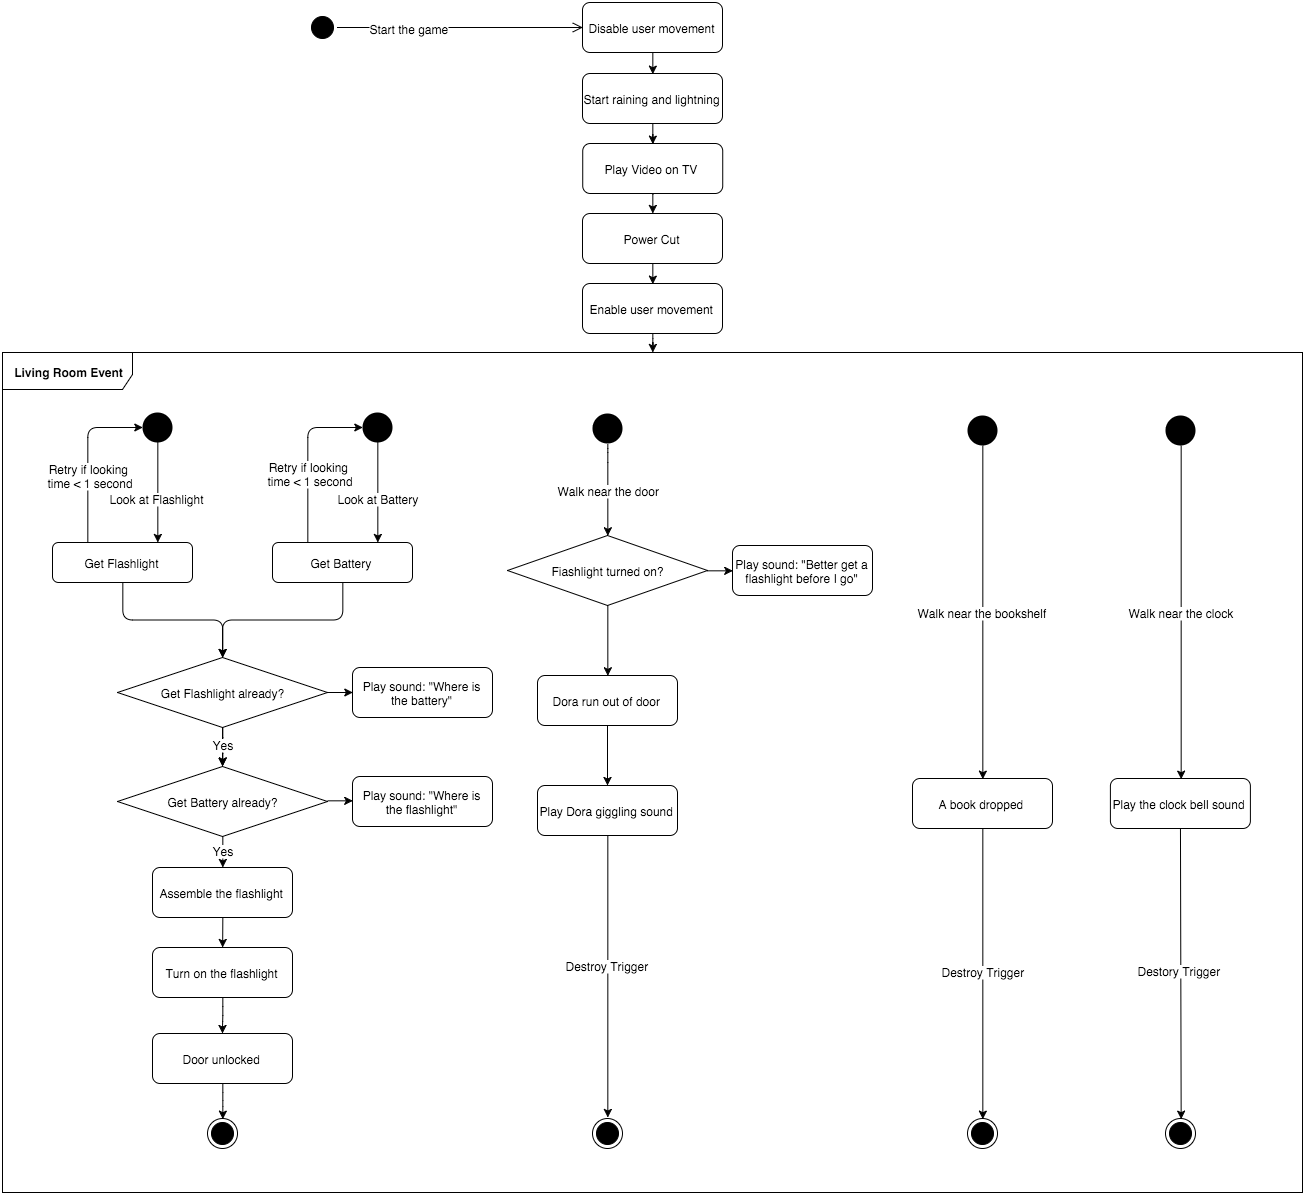

The diagram above was exported from draw.io. Its source (the exported page's mxGraphModel, read from the mxfile embedded in the PNG):
<mxGraphModel dx="1723" dy="1165" grid="1" gridSize="10" guides="1" tooltips="1" connect="1" arrows="1" fold="1" page="0" pageScale="1.5" pageWidth="826" pageHeight="1169" background="#ffffff" math="0">
  <root>
    <mxCell id="0" style=";html=1;" />
    <mxCell id="1" style=";html=1;" parent="0" />
    <mxCell id="124" value="Get Battery" style="rounded=1;fillColor=#ffffff;html=1;strokeColor=#000000;" parent="1" vertex="1">
      <mxGeometry x="210" y="390" width="140" height="40" as="geometry" />
    </mxCell>
    <mxCell id="400" value="" style="edgeStyle=orthogonalEdgeStyle;rounded=1;html=1;" parent="1" source="126" target="271" edge="1">
      <mxGeometry relative="1" as="geometry" />
    </mxCell>
    <mxCell id="126" value="&lt;span&gt;Enable user movement&lt;/span&gt;" style="rounded=1;fillColor=#ffffff;html=1;strokeColor=#000000;" parent="1" vertex="1">
      <mxGeometry x="520.0000000000001" y="131" width="140" height="50" as="geometry" />
    </mxCell>
    <mxCell id="239" value="" style="edgeStyle=none;rounded=0;html=1;exitX=0.5;exitY=1;" parent="1" source="246" target="238" edge="1">
      <mxGeometry relative="1" as="geometry" />
    </mxCell>
    <mxCell id="370" value="" style="edgeStyle=orthogonalEdgeStyle;rounded=1;html=1;entryX=0.5;entryY=0;exitX=0.5;exitY=1;" parent="1" source="418" target="246" edge="1">
      <mxGeometry relative="1" as="geometry">
        <mxPoint x="160" y="755" as="targetPoint" />
        <Array as="points">
          <mxPoint x="160" y="684" />
        </Array>
      </mxGeometry>
    </mxCell>
    <mxCell id="373" value="Yes" style="text;html=1;resizable=0;points=[];;align=center;verticalAlign=middle;labelBackgroundColor=#ffffff;" parent="370" vertex="1" connectable="0">
      <mxGeometry x="0.1288" y="-5" relative="1" as="geometry">
        <mxPoint x="5" y="-5" as="offset" />
      </mxGeometry>
    </mxCell>
    <mxCell id="419" value="" style="edgeStyle=orthogonalEdgeStyle;rounded=1;html=1;fontSize=12;" parent="1" source="127" target="418" edge="1">
      <mxGeometry relative="1" as="geometry" />
    </mxCell>
    <mxCell id="438" style="edgeStyle=orthogonalEdgeStyle;rounded=1;html=1;exitX=1;exitY=0.5;entryX=0;entryY=0.5;fontSize=12;" parent="1" source="127" target="432" edge="1">
      <mxGeometry relative="1" as="geometry" />
    </mxCell>
    <mxCell id="127" value="Get Flashlight already?" style="rhombus;whiteSpace=wrap;html=1;fontFamily=Helvetica;fontSize=12;fontColor=#000000;align=center;strokeColor=#000000;fillColor=#ffffff;" parent="1" vertex="1">
      <mxGeometry x="55" y="505" width="210" height="70" as="geometry" />
    </mxCell>
    <mxCell id="246" value="Assemble the flashlight" style="rounded=1;fillColor=#ffffff;html=1;strokeColor=#000000;" parent="1" vertex="1">
      <mxGeometry x="90" y="715" width="140" height="50" as="geometry" />
    </mxCell>
    <mxCell id="238" value="Turn on the flashlight" style="rounded=1;fillColor=#ffffff;html=1;strokeColor=#000000;" parent="1" vertex="1">
      <mxGeometry x="90" y="795" width="140" height="50" as="geometry" />
    </mxCell>
    <mxCell id="135" value="Get Flashlight" style="rounded=1;fillColor=#ffffff;html=1;strokeColor=#000000;" parent="1" vertex="1">
      <mxGeometry x="-10" y="390" width="140" height="40" as="geometry" />
    </mxCell>
    <mxCell id="158" value="" style="edgeStyle=elbowEdgeStyle;elbow=vertical;html=1;exitX=0.5;exitY=1;" parent="1" source="124" target="127" edge="1">
      <mxGeometry x="-500" y="158" width="100" height="100" as="geometry">
        <mxPoint x="280" y="478" as="sourcePoint" />
        <mxPoint x="-400" y="158" as="targetPoint" />
      </mxGeometry>
    </mxCell>
    <mxCell id="376" value="" style="edgeStyle=orthogonalEdgeStyle;rounded=1;html=1;entryX=0.5;entryY=0;" parent="1" source="167" target="374" edge="1">
      <mxGeometry relative="1" as="geometry">
        <mxPoint x="160.00000000000023" y="1065" as="targetPoint" />
        <Array as="points" />
      </mxGeometry>
    </mxCell>
    <mxCell id="167" value="Door unlocked" style="rounded=1;fillColor=#ffffff;html=1;strokeColor=#000000;" parent="1" vertex="1">
      <mxGeometry x="90" y="881" width="140" height="50" as="geometry" />
    </mxCell>
    <mxCell id="175" value="" style="edgeStyle=elbowEdgeStyle;elbow=vertical;html=1;exitX=0.5;exitY=1;entryX=0.5;entryY=0;" parent="1" source="135" target="127" edge="1">
      <mxGeometry x="-500" y="158" width="100" height="100" as="geometry">
        <mxPoint x="-500" y="258" as="sourcePoint" />
        <mxPoint x="160" y="578" as="targetPoint" />
        <Array as="points" />
      </mxGeometry>
    </mxCell>
    <mxCell id="180" value="" style="edgeStyle=elbowEdgeStyle;elbow=vertical;html=1;exitX=0.5;exitY=1;" parent="1" source="238" target="167" edge="1">
      <mxGeometry x="-95" y="45" width="100" height="100" as="geometry">
        <mxPoint x="-95" y="145" as="sourcePoint" />
        <mxPoint x="5" y="45" as="targetPoint" />
      </mxGeometry>
    </mxCell>
    <mxCell id="397" value="" style="edgeStyle=orthogonalEdgeStyle;rounded=1;html=1;exitX=0.5;exitY=1;" parent="1" source="401" target="396" edge="1">
      <mxGeometry relative="1" as="geometry">
        <Array as="points">
          <mxPoint x="590" y="-19" />
        </Array>
      </mxGeometry>
    </mxCell>
    <mxCell id="459" style="edgeStyle=orthogonalEdgeStyle;rounded=1;html=1;exitX=0.5;exitY=1;entryX=0.5;entryY=0;fontSize=12;" parent="1" source="211" target="457" edge="1">
      <mxGeometry relative="1" as="geometry" />
    </mxCell>
    <mxCell id="211" value="Disable user movement" style="rounded=1;fillColor=#ffffff;html=1;strokeColor=#000000;" parent="1" vertex="1">
      <mxGeometry x="520.0000000000001" y="-150" width="140" height="50" as="geometry" />
    </mxCell>
    <mxCell id="401" value="&lt;span&gt;Play Video on TV&lt;/span&gt;" style="rounded=1;fillColor=#ffffff;html=1;strokeColor=#000000;" parent="1" vertex="1">
      <mxGeometry x="520.225806451613" y="-9" width="140" height="50" as="geometry" />
    </mxCell>
    <mxCell id="398" value="" style="edgeStyle=orthogonalEdgeStyle;rounded=1;html=1;entryX=0.5;entryY=0;exitX=0.5;exitY=1;" parent="1" source="396" target="126" edge="1">
      <mxGeometry relative="1" as="geometry">
        <Array as="points" />
      </mxGeometry>
    </mxCell>
    <mxCell id="396" value="&lt;span&gt;Power Cut&lt;/span&gt;" style="rounded=1;fillColor=#ffffff;html=1;strokeColor=#000000;" parent="1" vertex="1">
      <mxGeometry x="520.0000000000001" y="61.000000000000014" width="140" height="50" as="geometry" />
    </mxCell>
    <mxCell id="225" value="" style="ellipse;fillColor=#000000;strokeColor=none;html=1;" parent="1" vertex="1">
      <mxGeometry x="80" y="260" width="30" height="30" as="geometry" />
    </mxCell>
    <mxCell id="226" value="" style="elbow=horizontal;html=1;entryX=0.75;entryY=0;exitX=0.5;exitY=1;" parent="1" source="225" target="135" edge="1">
      <mxGeometry x="-1220" y="-30" width="100" height="100" as="geometry">
        <mxPoint x="-1220" y="70" as="sourcePoint" />
        <mxPoint x="105" y="410" as="targetPoint" />
      </mxGeometry>
    </mxCell>
    <mxCell id="231" value="Look at Flashlight" style="text;html=1;resizable=0;points=[];;align=center;verticalAlign=middle;labelBackgroundColor=#ffffff;" parent="226" vertex="1" connectable="0">
      <mxGeometry relative="1" as="geometry">
        <mxPoint x="-1" y="5" as="offset" />
      </mxGeometry>
    </mxCell>
    <mxCell id="227" value="" style="edgeStyle=elbowEdgeStyle;elbow=vertical;html=1;entryX=0;entryY=0.5;exitX=0.25;exitY=0;" parent="1" source="135" target="225" edge="1">
      <mxGeometry x="-1220" y="-30" width="100" height="100" as="geometry">
        <mxPoint x="20" y="410" as="sourcePoint" />
        <mxPoint x="-1120" y="-30" as="targetPoint" />
        <Array as="points">
          <mxPoint x="20" y="275" />
        </Array>
      </mxGeometry>
    </mxCell>
    <mxCell id="232" value="&lt;div&gt;Retry if&amp;nbsp;&lt;span style=&quot;line-height: 1.2&quot;&gt;looking&amp;nbsp;&lt;/span&gt;&lt;/div&gt;&lt;div&gt;&lt;span style=&quot;line-height: 1.2&quot;&gt;time &amp;lt; 1 second&lt;/span&gt;&lt;/div&gt;" style="text;html=1;resizable=0;points=[];;align=center;verticalAlign=middle;labelBackgroundColor=#ffffff;" parent="227" vertex="1" connectable="0">
      <mxGeometry relative="1" as="geometry">
        <mxPoint x="2" y="17" as="offset" />
      </mxGeometry>
    </mxCell>
    <mxCell id="233" value="" style="ellipse;fillColor=#000000;strokeColor=none;html=1;" parent="1" vertex="1">
      <mxGeometry x="300" y="260" width="30" height="30" as="geometry" />
    </mxCell>
    <mxCell id="234" value="" style="elbow=horizontal;html=1;entryX=0.75;entryY=0;exitX=0.5;exitY=1;" parent="1" source="233" target="124" edge="1">
      <mxGeometry x="-1010" y="-30" width="100" height="100" as="geometry">
        <mxPoint x="-1010" y="70" as="sourcePoint" />
        <mxPoint x="305" y="413.66666666666674" as="targetPoint" />
      </mxGeometry>
    </mxCell>
    <mxCell id="235" value="Look at Battery" style="text;html=1;resizable=0;points=[];;align=center;verticalAlign=middle;labelBackgroundColor=#ffffff;" parent="234" vertex="1" connectable="0">
      <mxGeometry relative="1" as="geometry">
        <mxPoint y="5" as="offset" />
      </mxGeometry>
    </mxCell>
    <mxCell id="236" value="" style="edgeStyle=elbowEdgeStyle;elbow=vertical;html=1;entryX=0;entryY=0.5;exitX=0.25;exitY=0;" parent="1" source="124" target="233" edge="1">
      <mxGeometry x="-1010" y="-30" width="100" height="100" as="geometry">
        <mxPoint x="235" y="413.66666666666674" as="sourcePoint" />
        <mxPoint x="-910" y="-30" as="targetPoint" />
        <Array as="points">
          <mxPoint x="230" y="275" />
        </Array>
      </mxGeometry>
    </mxCell>
    <mxCell id="237" value="&lt;div&gt;Retry if&amp;nbsp;&lt;span style=&quot;line-height: 1.2&quot;&gt;looking&amp;nbsp;&lt;/span&gt;&lt;/div&gt;&lt;div&gt;&lt;span style=&quot;line-height: 1.2&quot;&gt;time &amp;lt; 1 second&lt;/span&gt;&lt;/div&gt;" style="text;html=1;resizable=0;points=[];;align=center;verticalAlign=middle;labelBackgroundColor=#ffffff;" parent="236" vertex="1" connectable="0">
      <mxGeometry relative="1" as="geometry">
        <mxPoint x="2" y="15" as="offset" />
      </mxGeometry>
    </mxCell>
    <mxCell id="277" value="" style="edgeStyle=none;rounded=0;html=1;" parent="1" source="260" target="276" edge="1">
      <mxGeometry relative="1" as="geometry" />
    </mxCell>
    <mxCell id="260" value="&lt;span&gt;Dora run out of door&lt;/span&gt;" style="rounded=1;fillColor=#ffffff;html=1;strokeColor=#000000;" parent="1" vertex="1">
      <mxGeometry x="474.9999999999997" y="523" width="140" height="50" as="geometry" />
    </mxCell>
    <mxCell id="450" style="edgeStyle=orthogonalEdgeStyle;rounded=1;html=1;exitX=0.5;exitY=1;entryX=0.5;entryY=0;fontSize=12;" parent="1" source="276" target="279" edge="1">
      <mxGeometry relative="1" as="geometry" />
    </mxCell>
    <mxCell id="451" value="&lt;span&gt;Destroy Trigger&lt;/span&gt;" style="text;html=1;resizable=0;points=[];;align=center;verticalAlign=middle;labelBackgroundColor=#ffffff;fontSize=12;" parent="450" vertex="1" connectable="0">
      <mxGeometry x="-0.0889" y="-1" relative="1" as="geometry">
        <mxPoint as="offset" />
      </mxGeometry>
    </mxCell>
    <mxCell id="276" value="Play Dora giggling sound" style="rounded=1;fillColor=#ffffff;html=1;strokeColor=#000000;" parent="1" vertex="1">
      <mxGeometry x="474.9999999999997" y="633" width="140" height="50" as="geometry" />
    </mxCell>
    <mxCell id="249" value="Walk" style="ellipse;fillColor=#000000;strokeColor=none;html=1;" parent="1" vertex="1">
      <mxGeometry x="529.9999999999997" y="260.8604651162791" width="30" height="30" as="geometry" />
    </mxCell>
    <mxCell id="250" value="" style="elbow=horizontal;html=1;entryX=0.5;entryY=0;exitX=0.5;exitY=1;entryPerimeter=0;edgeStyle=orthogonalEdgeStyle;" parent="1" source="249" target="343" edge="1">
      <mxGeometry x="-775" y="5" width="100" height="100" as="geometry">
        <mxPoint x="-775" y="105" as="sourcePoint" />
        <mxPoint x="530.1860465116279" y="385.79069767441865" as="targetPoint" />
        <Array as="points">
          <mxPoint x="545" y="300" />
        </Array>
      </mxGeometry>
    </mxCell>
    <mxCell id="278" value="Walk near the door" style="text;html=1;resizable=0;points=[];;align=center;verticalAlign=middle;labelBackgroundColor=#ffffff;" parent="250" vertex="1" connectable="0">
      <mxGeometry relative="1" as="geometry">
        <mxPoint y="-1" as="offset" />
      </mxGeometry>
    </mxCell>
    <mxCell id="267" value="" style="ellipse;html=1;shape=startState;fillColor=#000000;strokeColor=#000000;align=right;" parent="1" vertex="1">
      <mxGeometry x="245" y="-140" width="30" height="30" as="geometry" />
    </mxCell>
    <mxCell id="268" value="" style="html=1;verticalAlign=bottom;endArrow=open;endSize=8;strokeColor=#000000;entryX=0;entryY=0.5;" parent="1" source="267" target="211" edge="1">
      <mxGeometry relative="1" as="geometry">
        <mxPoint x="290" y="354" as="targetPoint" />
        <mxPoint x="275" y="-149" as="sourcePoint" />
      </mxGeometry>
    </mxCell>
    <mxCell id="270" value="Start the game" style="text;html=1;resizable=0;points=[];;align=center;verticalAlign=middle;labelBackgroundColor=#ffffff;" parent="268" vertex="1" connectable="0">
      <mxGeometry x="-0.4091" relative="1" as="geometry">
        <mxPoint as="offset" />
      </mxGeometry>
    </mxCell>
    <mxCell id="271" value="Living Room Event" style="fillColor=#ffffff;html=1;shape=umlFrame;whiteSpace=wrap;html=1;strokeColor=#000000;align=center;width=130;height=37;fontStyle=1" parent="1" vertex="1">
      <mxGeometry x="-60" y="200" width="1300" height="840" as="geometry" />
    </mxCell>
    <mxCell id="279" value="" style="ellipse;html=1;shape=endState;fillColor=#000000;strokeColor=#000000;align=center;" parent="1" vertex="1">
      <mxGeometry x="530.0000000000003" y="965.6129032258065" width="30" height="30" as="geometry" />
    </mxCell>
    <mxCell id="455" style="edgeStyle=orthogonalEdgeStyle;rounded=1;html=1;exitX=0.5;exitY=1;entryX=0.5;entryY=0;fontSize=12;" parent="1" source="325" target="334" edge="1">
      <mxGeometry relative="1" as="geometry" />
    </mxCell>
    <mxCell id="456" value="&lt;span&gt;Destroy Trigger&lt;/span&gt;" style="text;html=1;resizable=0;points=[];;align=center;verticalAlign=middle;labelBackgroundColor=#ffffff;fontSize=12;" parent="455" vertex="1" connectable="0">
      <mxGeometry x="-0.0201" relative="1" as="geometry">
        <mxPoint as="offset" />
      </mxGeometry>
    </mxCell>
    <mxCell id="325" value="&lt;span&gt;A book dropped&lt;/span&gt;" style="rounded=1;fillColor=#ffffff;html=1;strokeColor=#000000;" parent="1" vertex="1">
      <mxGeometry x="850.0000000000001" y="626" width="140" height="50" as="geometry" />
    </mxCell>
    <mxCell id="453" value="&lt;span&gt;Walk near the bookshelf&lt;/span&gt;" style="edgeStyle=orthogonalEdgeStyle;rounded=1;html=1;exitX=0.5;exitY=1;entryX=0.5;entryY=0;fontSize=12;" parent="1" source="331" target="325" edge="1">
      <mxGeometry relative="1" as="geometry" />
    </mxCell>
    <mxCell id="331" value="Walk" style="ellipse;fillColor=#000000;strokeColor=none;html=1;" parent="1" vertex="1">
      <mxGeometry x="905.0000000000001" y="262.8604651162791" width="30" height="30" as="geometry" />
    </mxCell>
    <mxCell id="334" value="" style="ellipse;html=1;shape=endState;fillColor=#000000;strokeColor=#000000;align=center;" parent="1" vertex="1">
      <mxGeometry x="905.0000000000002" y="966" width="30" height="30" as="geometry" />
    </mxCell>
    <mxCell id="442" style="edgeStyle=orthogonalEdgeStyle;rounded=1;html=1;exitX=0.5;exitY=1;exitPerimeter=0;entryX=0.5;entryY=0;fontSize=12;" parent="1" source="343" target="260" edge="1">
      <mxGeometry relative="1" as="geometry" />
    </mxCell>
    <mxCell id="443" style="edgeStyle=orthogonalEdgeStyle;rounded=1;html=1;exitX=1;exitY=0.5;exitPerimeter=0;entryX=0;entryY=0.5;fontSize=12;" parent="1" source="343" target="403" edge="1">
      <mxGeometry relative="1" as="geometry" />
    </mxCell>
    <mxCell id="343" value="Fiashlight turned on?" style="strokeWidth=1;html=1;shape=mxgraph.flowchart.decision;whiteSpace=wrap;fontFamily=Helvetica;fontSize=12;fontColor=#000000;align=center;strokeColor=#000000;fillColor=#ffffff;" parent="1" vertex="1">
      <mxGeometry x="444.9999999999999" y="383" width="200" height="70" as="geometry" />
    </mxCell>
    <mxCell id="403" value="Play sound: &quot;Better get a flashlight before I go&quot;" style="rounded=1;whiteSpace=wrap;html=1;fontFamily=Helvetica;fontSize=12;fontColor=#000000;align=center;strokeColor=#000000;strokeWidth=1;fillColor=#ffffff;" parent="1" vertex="1">
      <mxGeometry x="670" y="393" width="140" height="50" as="geometry" />
    </mxCell>
    <mxCell id="374" value="" style="ellipse;html=1;shape=endState;fillColor=#000000;strokeColor=#000000;align=center;" parent="1" vertex="1">
      <mxGeometry x="145" y="966" width="30" height="30" as="geometry" />
    </mxCell>
    <mxCell id="388" value="" style="edgeStyle=none;rounded=0;html=1;entryX=0.5;entryY=0;" parent="1" source="389" target="392" edge="1">
      <mxGeometry x="1130" y="595.0000000000002" as="geometry">
        <mxPoint x="1130.0000000000005" y="645" as="targetPoint" />
      </mxGeometry>
    </mxCell>
    <mxCell id="435" value="Destory Trigger" style="text;html=1;resizable=0;points=[];;align=center;verticalAlign=middle;labelBackgroundColor=#ffffff;fontSize=12;" parent="388" vertex="1" connectable="0">
      <mxGeometry relative="1" as="geometry">
        <mxPoint x="-2" y="-4" as="offset" />
      </mxGeometry>
    </mxCell>
    <mxCell id="389" value="&lt;span&gt;Play the clock bell sound&lt;/span&gt;" style="rounded=1;fillColor=#ffffff;html=1;strokeColor=#000000;" parent="1" vertex="1">
      <mxGeometry x="1047.89973336834" y="626" width="140" height="50" as="geometry" />
    </mxCell>
    <mxCell id="461" style="edgeStyle=orthogonalEdgeStyle;rounded=1;html=1;exitX=0.5;exitY=1;entryX=0.5;entryY=0;fontSize=12;" parent="1" source="391" target="389" edge="1">
      <mxGeometry relative="1" as="geometry" />
    </mxCell>
    <mxCell id="462" value="&lt;span&gt;Walk near the clock&lt;/span&gt;" style="text;html=1;resizable=0;points=[];;align=center;verticalAlign=middle;labelBackgroundColor=#ffffff;fontSize=12;" parent="461" vertex="1" connectable="0">
      <mxGeometry y="-2" relative="1" as="geometry">
        <mxPoint x="2" y="-1" as="offset" />
      </mxGeometry>
    </mxCell>
    <mxCell id="391" value="Walk" style="ellipse;fillColor=#000000;strokeColor=none;html=1;" parent="1" vertex="1">
      <mxGeometry x="1102.8997333683403" y="262.8604651162791" width="30" height="30" as="geometry" />
    </mxCell>
    <mxCell id="392" value="" style="ellipse;html=1;shape=endState;fillColor=#000000;strokeColor=#000000;align=center;" parent="1" vertex="1">
      <mxGeometry x="1102.8997333683403" y="966" width="30" height="30" as="geometry" />
    </mxCell>
    <mxCell id="440" style="edgeStyle=orthogonalEdgeStyle;rounded=1;html=1;exitX=1;exitY=0.5;entryX=0;entryY=0.5;fontSize=12;" parent="1" source="418" target="436" edge="1">
      <mxGeometry relative="1" as="geometry" />
    </mxCell>
    <mxCell id="418" value="Get Battery already?" style="rhombus;whiteSpace=wrap;html=1;fontFamily=Helvetica;fontSize=12;fontColor=#000000;align=center;strokeColor=#000000;fillColor=#ffffff;" parent="1" vertex="1">
      <mxGeometry x="55" y="614" width="210" height="70" as="geometry" />
    </mxCell>
    <mxCell id="420" value="" style="edgeStyle=orthogonalEdgeStyle;rounded=1;html=1;entryX=0.5;entryY=0;" parent="1" source="127" target="418" edge="1">
      <mxGeometry relative="1" as="geometry">
        <mxPoint x="160" y="714.8064516129032" as="targetPoint" />
        <Array as="points" />
        <mxPoint x="160" y="595" as="sourcePoint" />
      </mxGeometry>
    </mxCell>
    <mxCell id="421" value="Yes" style="text;html=1;resizable=0;points=[];;align=center;verticalAlign=middle;labelBackgroundColor=#ffffff;" parent="420" vertex="1" connectable="0">
      <mxGeometry x="0.1288" y="-5" relative="1" as="geometry">
        <mxPoint x="5" y="-5" as="offset" />
      </mxGeometry>
    </mxCell>
    <mxCell id="432" value="Play sound: &quot;Where is the battery&quot;" style="rounded=1;whiteSpace=wrap;html=1;fontFamily=Helvetica;fontSize=12;fontColor=#000000;align=center;strokeColor=#000000;strokeWidth=1;fillColor=#ffffff;" parent="1" vertex="1">
      <mxGeometry x="290" y="515" width="140" height="50" as="geometry" />
    </mxCell>
    <mxCell id="436" value="Play sound: &quot;Where is the flashlight&quot;" style="rounded=1;whiteSpace=wrap;html=1;fontFamily=Helvetica;fontSize=12;fontColor=#000000;align=center;strokeColor=#000000;strokeWidth=1;fillColor=#ffffff;" parent="1" vertex="1">
      <mxGeometry x="290" y="624" width="140" height="50" as="geometry" />
    </mxCell>
    <mxCell id="460" style="edgeStyle=orthogonalEdgeStyle;rounded=1;html=1;exitX=0.5;exitY=1;entryX=0.5;entryY=0;fontSize=12;" parent="1" source="457" target="401" edge="1">
      <mxGeometry relative="1" as="geometry" />
    </mxCell>
    <mxCell id="457" value="Start raining and lightning" style="rounded=1;fillColor=#ffffff;html=1;strokeColor=#000000;" parent="1" vertex="1">
      <mxGeometry x="520.0000000000001" y="-79" width="140" height="50" as="geometry" />
    </mxCell>
  </root>
</mxGraphModel>